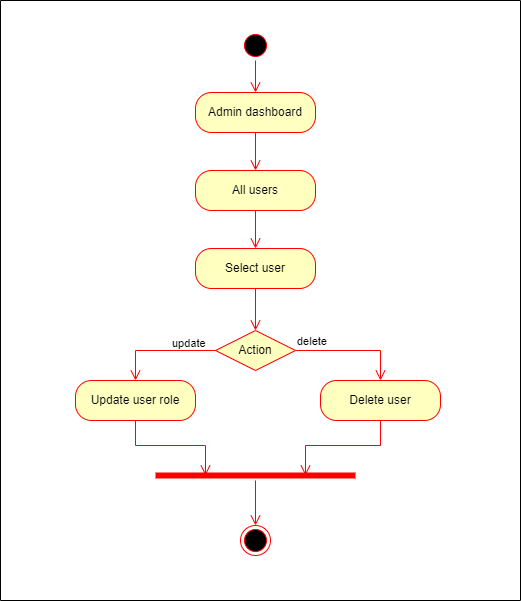

The diagram above was exported from draw.io. Its source (the exported page's mxGraphModel, read from the mxfile embedded in the PNG):
<mxGraphModel dx="864" dy="516" grid="1" gridSize="10" guides="1" tooltips="1" connect="1" arrows="1" fold="1" page="1" pageScale="1" pageWidth="827" pageHeight="1169" background="#ffffff" math="0" shadow="0">
  <root>
    <mxCell id="0" />
    <mxCell id="1" parent="0" />
    <mxCell id="gUBsPy7oUSAxtcyjCFGz-1" value="" style="ellipse;html=1;shape=startState;fillColor=#000000;strokeColor=#ff0000;" vertex="1" parent="1">
      <mxGeometry x="400" y="60" width="30" height="30" as="geometry" />
    </mxCell>
    <mxCell id="gUBsPy7oUSAxtcyjCFGz-2" value="" style="edgeStyle=orthogonalEdgeStyle;html=1;verticalAlign=bottom;endArrow=open;endSize=8;strokeColor=#ff0000;rounded=0;entryX=0.5;entryY=0;entryDx=0;entryDy=0;" edge="1" source="gUBsPy7oUSAxtcyjCFGz-1" parent="1" target="gUBsPy7oUSAxtcyjCFGz-3">
      <mxGeometry relative="1" as="geometry">
        <mxPoint x="415" y="150" as="targetPoint" />
      </mxGeometry>
    </mxCell>
    <mxCell id="gUBsPy7oUSAxtcyjCFGz-3" value="Admin dashboard" style="rounded=1;whiteSpace=wrap;html=1;arcSize=40;fontColor=#000000;fillColor=#ffffc0;strokeColor=#ff0000;" vertex="1" parent="1">
      <mxGeometry x="355" y="122" width="120" height="40" as="geometry" />
    </mxCell>
    <mxCell id="gUBsPy7oUSAxtcyjCFGz-4" value="" style="edgeStyle=orthogonalEdgeStyle;html=1;verticalAlign=bottom;endArrow=open;endSize=8;strokeColor=#ff0000;rounded=0;entryX=0.5;entryY=0;entryDx=0;entryDy=0;" edge="1" source="gUBsPy7oUSAxtcyjCFGz-3" parent="1" target="gUBsPy7oUSAxtcyjCFGz-5">
      <mxGeometry relative="1" as="geometry">
        <mxPoint x="410" y="320" as="targetPoint" />
      </mxGeometry>
    </mxCell>
    <mxCell id="gUBsPy7oUSAxtcyjCFGz-5" value="All users" style="rounded=1;whiteSpace=wrap;html=1;arcSize=40;fontColor=#000000;fillColor=#ffffc0;strokeColor=#ff0000;" vertex="1" parent="1">
      <mxGeometry x="355" y="200" width="120" height="40" as="geometry" />
    </mxCell>
    <mxCell id="gUBsPy7oUSAxtcyjCFGz-6" value="" style="edgeStyle=orthogonalEdgeStyle;html=1;verticalAlign=bottom;endArrow=open;endSize=8;strokeColor=#ff0000;rounded=0;entryX=0.5;entryY=0;entryDx=0;entryDy=0;" edge="1" source="gUBsPy7oUSAxtcyjCFGz-5" parent="1" target="gUBsPy7oUSAxtcyjCFGz-7">
      <mxGeometry relative="1" as="geometry">
        <mxPoint x="410" y="470" as="targetPoint" />
      </mxGeometry>
    </mxCell>
    <mxCell id="gUBsPy7oUSAxtcyjCFGz-7" value="Select user" style="rounded=1;whiteSpace=wrap;html=1;arcSize=40;fontColor=#000000;fillColor=#ffffc0;strokeColor=#ff0000;" vertex="1" parent="1">
      <mxGeometry x="355" y="278" width="120" height="40" as="geometry" />
    </mxCell>
    <mxCell id="gUBsPy7oUSAxtcyjCFGz-8" value="" style="edgeStyle=orthogonalEdgeStyle;html=1;verticalAlign=bottom;endArrow=open;endSize=8;strokeColor=#ff0000;rounded=0;entryX=0.5;entryY=0;entryDx=0;entryDy=0;" edge="1" source="gUBsPy7oUSAxtcyjCFGz-7" parent="1" target="gUBsPy7oUSAxtcyjCFGz-9">
      <mxGeometry relative="1" as="geometry">
        <mxPoint x="410" y="585" as="targetPoint" />
      </mxGeometry>
    </mxCell>
    <mxCell id="gUBsPy7oUSAxtcyjCFGz-9" value="Action" style="rhombus;whiteSpace=wrap;html=1;fontColor=#000000;fillColor=#ffffc0;strokeColor=#ff0000;" vertex="1" parent="1">
      <mxGeometry x="375" y="360" width="80" height="40" as="geometry" />
    </mxCell>
    <mxCell id="gUBsPy7oUSAxtcyjCFGz-10" value="delete" style="edgeStyle=orthogonalEdgeStyle;html=1;align=left;verticalAlign=bottom;endArrow=open;endSize=8;strokeColor=#ff0000;rounded=0;entryX=0.5;entryY=0;entryDx=0;entryDy=0;" edge="1" source="gUBsPy7oUSAxtcyjCFGz-9" parent="1" target="gUBsPy7oUSAxtcyjCFGz-14">
      <mxGeometry x="-1" relative="1" as="geometry">
        <mxPoint x="500" y="570" as="targetPoint" />
      </mxGeometry>
    </mxCell>
    <mxCell id="gUBsPy7oUSAxtcyjCFGz-11" value="update" style="edgeStyle=orthogonalEdgeStyle;html=1;align=left;verticalAlign=top;endArrow=open;endSize=8;strokeColor=#ff0000;rounded=0;entryX=0.5;entryY=0;entryDx=0;entryDy=0;" edge="1" source="gUBsPy7oUSAxtcyjCFGz-9" parent="1" target="gUBsPy7oUSAxtcyjCFGz-12">
      <mxGeometry x="-0.1818" y="-20" relative="1" as="geometry">
        <mxPoint x="360" y="650" as="targetPoint" />
        <mxPoint as="offset" />
      </mxGeometry>
    </mxCell>
    <mxCell id="gUBsPy7oUSAxtcyjCFGz-12" value="Update user role" style="rounded=1;whiteSpace=wrap;html=1;arcSize=40;fontColor=#000000;fillColor=#ffffc0;strokeColor=#ff0000;" vertex="1" parent="1">
      <mxGeometry x="235" y="410" width="120" height="40" as="geometry" />
    </mxCell>
    <mxCell id="gUBsPy7oUSAxtcyjCFGz-13" value="" style="edgeStyle=orthogonalEdgeStyle;html=1;verticalAlign=bottom;endArrow=open;endSize=8;strokeColor=#ff0000;rounded=0;entryX=0.25;entryY=0.5;entryDx=0;entryDy=0;entryPerimeter=0;" edge="1" source="gUBsPy7oUSAxtcyjCFGz-12" parent="1" target="gUBsPy7oUSAxtcyjCFGz-16">
      <mxGeometry relative="1" as="geometry">
        <mxPoint x="410" y="930" as="targetPoint" />
      </mxGeometry>
    </mxCell>
    <mxCell id="gUBsPy7oUSAxtcyjCFGz-14" value="Delete user" style="rounded=1;whiteSpace=wrap;html=1;arcSize=40;fontColor=#000000;fillColor=#ffffc0;strokeColor=#ff0000;" vertex="1" parent="1">
      <mxGeometry x="480" y="410" width="120" height="40" as="geometry" />
    </mxCell>
    <mxCell id="gUBsPy7oUSAxtcyjCFGz-15" value="" style="edgeStyle=orthogonalEdgeStyle;html=1;verticalAlign=bottom;endArrow=open;endSize=8;strokeColor=#ff0000;rounded=0;entryX=0.75;entryY=0.5;entryDx=0;entryDy=0;entryPerimeter=0;" edge="1" source="gUBsPy7oUSAxtcyjCFGz-14" parent="1" target="gUBsPy7oUSAxtcyjCFGz-16">
      <mxGeometry relative="1" as="geometry">
        <mxPoint x="550" y="810" as="targetPoint" />
      </mxGeometry>
    </mxCell>
    <mxCell id="gUBsPy7oUSAxtcyjCFGz-16" value="" style="shape=line;html=1;strokeWidth=6;strokeColor=#ff0000;" vertex="1" parent="1">
      <mxGeometry x="315" y="500" width="200" height="10" as="geometry" />
    </mxCell>
    <mxCell id="gUBsPy7oUSAxtcyjCFGz-17" value="" style="edgeStyle=orthogonalEdgeStyle;html=1;verticalAlign=bottom;endArrow=open;endSize=8;strokeColor=#ff0000;rounded=0;entryX=0.5;entryY=0;entryDx=0;entryDy=0;" edge="1" source="gUBsPy7oUSAxtcyjCFGz-16" parent="1" target="gUBsPy7oUSAxtcyjCFGz-18">
      <mxGeometry relative="1" as="geometry">
        <mxPoint x="415" y="580" as="targetPoint" />
      </mxGeometry>
    </mxCell>
    <mxCell id="gUBsPy7oUSAxtcyjCFGz-18" value="" style="ellipse;html=1;shape=endState;fillColor=#000000;strokeColor=#ff0000;" vertex="1" parent="1">
      <mxGeometry x="400" y="555" width="30" height="30" as="geometry" />
    </mxCell>
    <mxCell id="gUBsPy7oUSAxtcyjCFGz-19" value="" style="swimlane;startSize=0;" vertex="1" parent="1">
      <mxGeometry x="160" y="30" width="520" height="600" as="geometry" />
    </mxCell>
  </root>
</mxGraphModel>